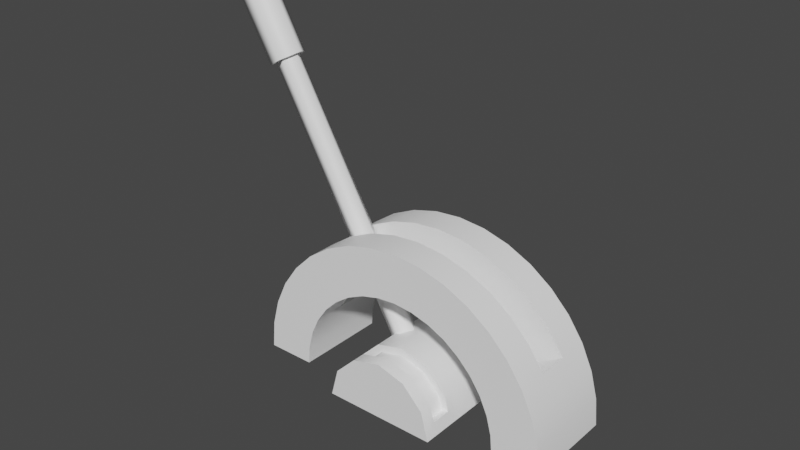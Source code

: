 # Source: lever.blend  (saved by Blender 2.91.10; exported with 4.5.12 LTS)
import bpy
from mathutils import Matrix  # noqa: F401  (used for matrix-valued properties, if any)

bpy.ops.wm.read_factory_settings(use_empty=True)
scene = bpy.context.scene
scene.name = 'Scene'

# ---- materials (node trees are filled in below, after node groups)
mat_old_metal_1 = bpy.data.materials.new('Old Metal-1')
mat_old_metal_1.use_transparent_shadow = False
mat_old_metal_1.diffuse_color = (1.0, 1.0, 1.0, 1.0)
mat_old_metal_1.roughness = 0.5528
mat_old_metal_2 = bpy.data.materials.new('Old Metal-2')
mat_old_metal_2.use_transparent_shadow = False
mat_old_metal_2.diffuse_color = (1.0, 1.0, 1.0, 1.0)
mat_old_metal_2.roughness = 0.5528

# ---- material node trees
mat_old_metal_1.use_nodes = True; mat_old_metal_1.node_tree.nodes.clear()
_N = mat_old_metal_1.node_tree.nodes; _L = mat_old_metal_1.node_tree.links
n0 = _N.new('ShaderNodeBsdfPrincipled'); n0.name = 'Principled BSDF'; n0.location = (10, 300)
n0.distribution = 'GGX'
n0.subsurface_method = 'BURLEY'
n0.inputs[0].default_value = (1.0, 1.0, 1.0, 1.0)
n0.inputs[2].default_value = 0.5528
n0.inputs[3].default_value = 1.45
n0.inputs[27].default_value = (0.0, 0.0, 0.0, 1.0)
n0.inputs[28].default_value = 1.0
n1 = _N.new('ShaderNodeOutputMaterial'); n1.name = 'Material Output'; n1.location = (300, 300)
n2 = _N.new('ShaderNodeNormalMap'); n2.name = 'Normal Map'; n2.location = (-300, -300)
n2.label = 'Normal/Map'
_L.new(n0.outputs[0], n1.inputs[0])
_L.new(n2.outputs[0], n0.inputs[5])
n1.is_active_output = True
mat_old_metal_2.use_nodes = True; mat_old_metal_2.node_tree.nodes.clear()
_N = mat_old_metal_2.node_tree.nodes; _L = mat_old_metal_2.node_tree.links
n0 = _N.new('ShaderNodeBsdfPrincipled'); n0.name = 'Principled BSDF'; n0.location = (10, 300)
n0.distribution = 'GGX'
n0.subsurface_method = 'BURLEY'
n0.inputs[0].default_value = (1.0, 1.0, 1.0, 1.0)
n0.inputs[2].default_value = 0.5528
n0.inputs[3].default_value = 1.45
n0.inputs[27].default_value = (0.0, 0.0, 0.0, 1.0)
n0.inputs[28].default_value = 1.0
n1 = _N.new('ShaderNodeOutputMaterial'); n1.name = 'Material Output'; n1.location = (300, 300)
n2 = _N.new('ShaderNodeNormalMap'); n2.name = 'Normal Map'; n2.location = (-300, -300)
n2.label = 'Normal/Map'
_L.new(n0.outputs[0], n1.inputs[0])
_L.new(n2.outputs[0], n0.inputs[5])
n1.is_active_output = True

# ---- world
world_world = bpy.data.worlds.new('World'); scene.world = world_world
world_world.use_nodes = True; world_world.node_tree.nodes.clear()
_N = world_world.node_tree.nodes; _L = world_world.node_tree.links
n0 = _N.new('ShaderNodeOutputWorld'); n0.name = 'World Output'; n0.location = (300, 300)
n1 = _N.new('ShaderNodeBackground'); n1.name = 'Background'; n1.location = (10, 300)
n1.inputs[0].default_value = (0.05088, 0.05088, 0.05088, 1.0)
_L.new(n1.outputs[0], n0.inputs[0])
n0.is_active_output = True
world_world.color = (0.05088, 0.05088, 0.05088)
world_world.use_sun_shadow = False
world_world.sun_shadow_jitter_overblur = 0.0

# ---- meshes
me_mesh_012 = bpy.data.meshes.new('Mesh.012')
me_mesh_012.from_pydata([(0.0, -37.65, 0.0), (0.08896, 58.49, 7.099e-17), (2.988, -37.65, 0.0), (2.988, 37.65, 0.0), (0.9233, -37.65, -2.842), (0.9233, 37.65, -2.842), (-2.417, -37.65, -1.756), (-2.417, 37.65, -1.756), (-2.417, -37.65, 1.756), (-2.417, 37.65, 1.756), (0.9233, -37.65, 2.842), (0.9233, 37.65, 2.842), (4.353, 37.65, 9.367e-17), (1.345, 37.65, -4.14), (-3.522, 37.65, -2.559), (-3.522, 37.65, 2.559), (1.345, 37.65, 4.14), (4.353, 56.95, 9.367e-17), (1.345, 56.95, -4.14), (-3.522, 56.95, -2.559), (-3.522, 56.95, 2.559), (1.345, 56.95, 4.14), (3.511, 58.49, 1.446e-16), (1.146, 58.49, -3.254), (-2.679, 58.49, -2.011), (-2.679, 58.49, 2.011), (1.146, 58.49, 3.254)], [], [(18, 23, 22, 17), (4, 5, 3, 2), (23, 1, 22), (19, 24, 23, 18), (6, 7, 5, 4), (24, 1, 23), (20, 25, 24, 19), (8, 9, 7, 6), (25, 1, 24), (21, 26, 25, 20), (10, 11, 9, 8), (26, 1, 25), (17, 22, 26, 21), (2, 3, 11, 10), (22, 1, 26), (5, 13, 12, 3), (7, 14, 13, 5), (9, 15, 14, 7), (11, 16, 15, 9), (3, 12, 16, 11), (13, 18, 17, 12), (14, 19, 18, 13), (15, 20, 19, 14), (16, 21, 20, 15), (12, 17, 21, 16)])
me_mesh_012.polygons.foreach_set('use_smooth', [True] * 25)
me_mesh_012.polygons.foreach_set('material_index', [0, 1, 0, 0, 1, 0, 0, 1, 0, 0, 1, 0, 0, 1, 0, 0, 0, 0, 0, 0, 0, 0, 0, 0, 0])
_k = set([(3, 5), (3, 11), (5, 7), (7, 9), (9, 11), (12, 13), (12, 16), (13, 14), (14, 15), (15, 16)])
me_mesh_012.attributes.new('sharp_edge', 'BOOLEAN', 'EDGE').data.foreach_set('value', [ (min(e.vertices), max(e.vertices)) in _k for e in me_mesh_012.edges])
_uv = me_mesh_012.uv_layers.new(name='UVW')
_uv.uv.foreach_set('vector', [0.2428, 0.9821, 0.2428, 1.0, 0.1911, 1.0, 0.1911, 0.9821, 0.05848, 0.03127, 0.05848, 0.7313, 0.0052, 0.7313, 0.0052, 0.03127, 0.015, 0.8935, 0.1184, 0.8599, 0.1184, 0.9686, 0.04827, 0.9821, 0.04827, 1.0, 0.0, 1.0, 0.0, 0.9821, 0.1082, 0.03127, 0.1082, 0.7313, 0.05848, 0.7313, 0.05848, 0.03127, 0.05448, 0.772, 0.1184, 0.8599, 0.015, 0.8935, 0.09105, 0.9821, 0.09105, 1.0, 0.04827, 1.0, 0.04827, 0.9821, 0.1522, 0.03127, 0.1522, 0.7313, 0.1082, 0.7313, 0.1082, 0.03127, 0.1823, 0.772, 0.1184, 0.8599, 0.05448, 0.772, 0.1393, 0.9821, 0.1393, 1.0, 0.09105, 1.0, 0.09105, 0.9821, 0.2019, 0.03127, 0.2019, 0.7313, 0.1522, 0.7313, 0.1522, 0.03127, 0.2217, 0.8935, 0.1184, 0.8599, 0.1823, 0.772, 0.1911, 0.9821, 0.1911, 1.0, 0.1393, 1.0, 0.1393, 0.9821, 0.2552, 0.03127, 0.2552, 0.7313, 0.2019, 0.7313, 0.2019, 0.03127, 0.1184, 0.9686, 0.1184, 0.8599, 0.2217, 0.8935, 0.1874, 0.8838, 0.219, 0.8941, 0.1182, 0.9673, 0.1182, 0.9341, 0.1609, 0.8024, 0.1805, 0.7755, 0.219, 0.8941, 0.1874, 0.8838, 0.07538, 0.8024, 0.05584, 0.7755, 0.1805, 0.7755, 0.1609, 0.8024, 0.04894, 0.8838, 0.01732, 0.8941, 0.05584, 0.7755, 0.07538, 0.8024, 0.1182, 0.9341, 0.1182, 0.9673, 0.01732, 0.8941, 0.04894, 0.8838, 0.2428, 0.7572, 0.2428, 0.9821, 0.1911, 0.9821, 0.1911, 0.7572, 0.04827, 0.7572, 0.04827, 0.9821, 0.0, 0.9821, 0.0, 0.7572, 0.09105, 0.7572, 0.09105, 0.9821, 0.04827, 0.9821, 0.04827, 0.7572, 0.1393, 0.7572, 0.1393, 0.9821, 0.09105, 0.9821, 0.09105, 0.7572, 0.1911, 0.7572, 0.1911, 0.9821, 0.1393, 0.9821, 0.1393, 0.7572])
me_mesh_012.materials.append(mat_old_metal_1)
me_mesh_012.materials.append(mat_old_metal_2)
me_mesh_012.use_remesh_fix_poles = True
me_mesh_012.use_remesh_preserve_attributes = False
me_mesh_012.use_mirror_vertex_groups = False
me_mesh_012.update()
me_mesh_012.normals_split_custom_set([tuple(v) for v in zip(*[iter([0.3016, 0.2681, -0.9149, 0.1446, 0.8903, -0.4318, 0.4659, 0.8848, 9.366e-05, 0.9675, 0.2528, 7.758e-07, 0.309, 0.0, -0.9511, 0.309, 0.0, -0.9511, 1.0, 0.0, 0.0, 1.0, 0.0, 0.0, 0.1446, 0.8903, -0.4318, 0.0, 1.0, 0.0, 0.4659, 0.8848, 9.366e-05, -0.7721, 0.2924, -0.5643, -0.3533, 0.8987, -0.2599, 0.1446, 0.8903, -0.4318, 0.3016, 0.2681, -0.9149, -0.809, 0.0, -0.5878, -0.809, 0.0, -0.5878, 0.309, 0.0, -0.9511, 0.309, 0.0, -0.9511, -0.3533, 0.8987, -0.2599, 0.0, 1.0, 0.0, 0.1446, 0.8903, -0.4318, -0.7721, 0.2924, 0.5643, -0.3533, 0.8987, 0.2599, -0.3533, 0.8987, -0.2599, -0.7721, 0.2924, -0.5643, -0.809, 0.0, 0.5878, -0.809, 0.0, 0.5878, -0.809, 0.0, -0.5878, -0.809, 0.0, -0.5878, -0.3533, 0.8987, 0.2599, 0.0, 1.0, 0.0, -0.3533, 0.8987, -0.2599, 0.3016, 0.2681, 0.9149, 0.1447, 0.8903, 0.4318, -0.3533, 0.8987, 0.2599, -0.7721, 0.2924, 0.5643, 0.309, 0.0, 0.9511, 0.309, 0.0, 0.9511, -0.809, 0.0, 0.5878, -0.809, 0.0, 0.5878, 0.1447, 0.8903, 0.4318, 0.0, 1.0, 0.0, -0.3533, 0.8987, 0.2599, 0.9675, 0.2528, 7.758e-07, 0.4659, 0.8848, 9.366e-05, 0.1447, 0.8903, 0.4318, 0.3016, 0.2681, 0.9149, 1.0, 0.0, 0.0, 1.0, 0.0, 0.0, 0.309, 0.0, 0.9511, 0.309, 0.0, 0.9511, 0.4659, 0.8848, 9.366e-05, 0.0, 1.0, 0.0, 0.1447, 0.8903, 0.4318, 0.0, -1.0, -2.001e-07, 0.0, -1.0, -2.001e-07, 0.0, -1.0, 6.003e-07, 0.0, -1.0, 6.003e-07, 0.0, -1.0, -2.001e-07, 0.0, -1.0, -2.001e-07, 0.0, -1.0, -2.001e-07, 0.0, -1.0, -2.001e-07, 0.0, -1.0, 8.004e-07, 0.0, -1.0, 8.004e-07, 0.0, -1.0, -2.001e-07, 0.0, -1.0, -2.001e-07, 0.0, -1.0, 1.401e-06, 0.0, -1.0, 1.401e-06, 0.0, -1.0, 8.004e-07, 0.0, -1.0, 8.004e-07, 0.0, -1.0, 6.003e-07, 0.0, -1.0, 6.003e-07, 0.0, -1.0, 1.401e-06, 0.0, -1.0, 1.401e-06, 0.309, 0.0, -0.9511, 0.3016, 0.2681, -0.9149, 0.9675, 0.2528, 7.758e-07, 1.0, 0.0, 0.0, -0.809, 0.0, -0.5878, -0.7721, 0.2924, -0.5643, 0.3016, 0.2681, -0.9149, 0.309, 0.0, -0.9511, -0.809, 0.0, 0.5878, -0.7721, 0.2924, 0.5643, -0.7721, 0.2924, -0.5643, -0.809, 0.0, -0.5878, 0.309, 0.0, 0.9511, 0.3016, 0.2681, 0.9149, -0.7721, 0.2924, 0.5643, -0.809, 0.0, 0.5878, 1.0, 0.0, 0.0, 0.9675, 0.2528, 7.758e-07, 0.3016, 0.2681, 0.9149, 0.309, 0.0, 0.9511])] * 3)])
me_mesh_013 = bpy.data.meshes.new('Mesh.013')
me_mesh_013.from_pydata([(0.0, 0.0, 16.42), (0.0, 0.0, -16.42), (13.45, 0.0, 16.42), (13.45, 0.0, 16.42), (13.45, 0.0, -16.42), (13.45, 0.0, -16.42), (11.64, -6.723, 26.89), (11.64, -6.723, 26.89), (11.64, -6.723, -26.89), (11.64, -6.723, -26.89), (6.723, -11.64, 26.89), (6.723, -11.64, 26.89), (6.723, -11.64, -26.89), (6.723, -11.64, -26.89), (8.233e-16, -13.45, 26.89), (8.233e-16, -13.45, 26.89), (8.233e-16, -13.45, -26.89), (8.233e-16, -13.45, -26.89), (-6.723, -11.64, 26.89), (-6.723, -11.64, 26.89), (-6.723, -11.64, -26.89), (-6.723, -11.64, -26.89), (-11.64, -6.723, 26.89), (-11.64, -6.723, 26.89), (-11.64, -6.723, -26.89), (-11.64, -6.723, -26.89), (-13.45, -1.647e-15, 16.42), (-13.45, -1.647e-15, 16.42), (-13.45, -1.647e-15, -16.42), (-13.45, -1.647e-15, -16.42), (-11.64, 6.723, 16.42), (-11.64, 6.723, 16.42), (-11.64, 6.723, -16.42), (-11.64, 6.723, -16.42), (-6.723, 11.64, 16.42), (-6.723, 11.64, 16.42), (-6.723, 11.64, -16.42), (-6.723, 11.64, -16.42), (-2.47e-15, 13.45, 16.42), (-2.47e-15, 13.45, 16.42), (-2.47e-15, 13.45, -16.42), (-2.47e-15, 13.45, -16.42), (6.723, 11.64, 16.42), (6.723, 11.64, 16.42), (6.723, 11.64, -16.42), (6.723, 11.64, -16.42), (11.64, 6.723, 16.42), (11.64, 6.723, 16.42), (11.64, 6.723, -16.42), (11.64, 6.723, -16.42), (-13.45, -1.647e-15, 5.473), (-13.45, -1.647e-15, -5.473), (-11.64, 6.723, 5.473), (-11.64, 6.723, -5.473), (-6.723, 11.64, 5.473), (-6.723, 11.64, -5.473), (-2.47e-15, 13.45, 5.473), (-2.47e-15, 13.45, -5.473), (6.723, 11.64, 5.473), (6.723, 11.64, -5.473), (11.64, 6.723, 5.473), (11.64, 6.723, -5.473), (13.45, 0.0, 5.473), (13.45, 0.0, -5.473), (12.66, 2.929, 13.38), (-12.66, 2.929, 13.38), (-11.64, 6.723, 13.38), (-6.723, 11.64, 13.38), (-2.47e-15, 13.45, 13.38), (6.723, 11.64, 13.38), (11.64, 6.723, 13.38), (-12.66, 2.929, 8.505), (-11.64, 6.723, 8.505), (-6.723, 11.64, 8.505), (-2.47e-15, 13.45, 8.505), (6.723, 11.64, 8.505), (11.64, 6.723, 8.505), (12.66, 2.929, 8.505), (12.66, 2.929, -13.38), (-12.66, 2.929, -13.38), (-11.64, 6.723, -13.38), (-6.723, 11.64, -13.38), (-2.47e-15, 13.45, -13.38), (6.723, 11.64, -13.38), (11.64, 6.723, -13.38), (-12.66, 2.929, -8.505), (-11.64, 6.723, -8.505), (-6.723, 11.64, -8.505), (-2.47e-15, 13.45, -8.505), (6.723, 11.64, -8.505), (11.64, 6.723, -8.505), (12.66, 2.929, -8.505), (10.96, 2.473, 13.38), (-10.96, 2.473, 13.38), (-10.06, 5.81, 13.38), (-5.81, 10.06, 13.38), (-2.05e-15, 11.62, 13.38), (5.81, 10.06, 13.38), (10.06, 5.81, 13.38), (-10.96, 2.473, 8.505), (-10.06, 5.81, 8.505), (-5.81, 10.06, 8.505), (-2.05e-15, 11.62, 8.505), (5.81, 10.06, 8.505), (10.06, 5.81, 8.505), (10.96, 2.473, 8.505), (10.96, 2.473, -13.38), (-10.96, 2.473, -13.38), (-10.06, 5.81, -13.38), (-5.81, 10.06, -13.38), (-2.155e-15, 11.62, -13.38), (5.81, 10.06, -13.38), (10.06, 5.81, -13.38), (-10.96, 2.473, -8.505), (-10.06, 5.81, -8.505), (-5.81, 10.06, -8.505), (-2.155e-15, 11.62, -8.505), (5.81, 10.06, -8.505), (10.06, 5.81, -8.505), (10.96, 2.473, -8.505), (25.74, 0.0, 11.0), (37.2, 0.0, 11.0), (37.2, 0.0, 3.668), (37.2, 0.0, -3.668), (37.2, 0.0, -11.0), (25.74, 0.0, -11.0), (25.74, 0.0, -3.668), (25.74, 0.0, 3.668), (-25.74, -3.153e-15, 11.0), (-37.2, -4.556e-15, 11.0), (-37.2, -4.556e-15, 3.668), (-37.2, -4.556e-15, -3.668), (-37.2, -4.556e-15, -11.0), (-25.74, -3.153e-15, -11.0), (-25.74, -3.153e-15, -3.668), (-25.74, -3.153e-15, 3.668), (-25.35, 4.47, 11.0), (-36.64, 6.46, 11.0), (-36.64, 6.46, 3.668), (-36.64, 6.46, -3.668), (-36.64, 6.46, -11.0), (-25.35, 4.47, -11.0), (-25.35, 4.47, -3.668), (-25.35, 4.47, 3.668), (-24.19, 8.805, 11.0), (-34.96, 12.72, 11.0), (-34.96, 12.72, 3.668), (-34.96, 12.72, -3.668), (-34.96, 12.72, -11.0), (-24.19, 8.805, -11.0), (-24.19, 8.805, -3.668), (-24.19, 8.805, 3.668), (-22.3, 12.87, 11.0), (-32.22, 18.6, 11.0), (-32.22, 18.6, 3.668), (-32.22, 18.6, -3.668), (-32.22, 18.6, -11.0), (-22.3, 12.87, -11.0), (-22.3, 12.87, -3.668), (-22.3, 12.87, 3.668), (-19.72, 16.55, 11.0), (-28.5, 23.91, 11.0), (-28.5, 23.91, 3.668), (-28.5, 23.91, -3.668), (-28.5, 23.91, -11.0), (-19.72, 16.55, -11.0), (-19.72, 16.55, -3.668), (-19.72, 16.55, 3.668), (-23.91, 28.5, 11.0), (-23.91, 28.5, 3.668), (-23.91, 28.5, -3.668), (-23.91, 28.5, -11.0), (-16.55, 19.72, -11.0), (-16.55, 19.72, -3.668), (-16.55, 19.72, 3.668), (-16.55, 19.72, 11.0), (-18.6, 32.22, 11.0), (-18.6, 32.22, 3.668), (-18.6, 32.22, -3.668), (-18.6, 32.22, -11.0), (-12.87, 22.3, -11.0), (-12.87, 22.3, -3.668), (-12.87, 22.3, 3.668), (-12.87, 22.3, 11.0), (-8.805, 24.19, 11.0), (-12.72, 34.96, 11.0), (-12.72, 34.96, 3.668), (-12.72, 34.96, -3.668), (-12.72, 34.96, -11.0), (-8.805, 24.19, -11.0), (-8.805, 24.19, -3.668), (-8.805, 24.19, 3.668), (-6.46, 36.64, 11.0), (-6.46, 36.64, 3.668), (-6.46, 36.64, -3.668), (-6.46, 36.64, -11.0), (-4.47, 25.35, -11.0), (-4.47, 25.35, -3.668), (-4.47, 25.35, 3.668), (-4.47, 25.35, 11.0), (-4.729e-15, 25.74, 11.0), (-6.834e-15, 37.2, 11.0), (-6.834e-15, 37.2, 3.668), (-6.834e-15, 37.2, -3.668), (-6.834e-15, 37.2, -11.0), (-4.729e-15, 25.74, -11.0), (-4.729e-15, 25.74, -3.668), (-4.729e-15, 25.74, 3.668), (4.47, 25.35, 11.0), (6.46, 36.64, 11.0), (6.46, 36.64, 3.668), (6.46, 36.64, -3.668), (6.46, 36.64, -11.0), (4.47, 25.35, -11.0), (4.47, 25.35, -3.668), (4.47, 25.35, 3.668), (8.805, 24.19, 11.0), (12.72, 34.96, 11.0), (12.72, 34.96, 3.668), (12.72, 34.96, -3.668), (12.72, 34.96, -11.0), (8.805, 24.19, -11.0), (8.805, 24.19, -3.668), (8.805, 24.19, 3.668), (18.6, 32.22, 11.0), (18.6, 32.22, 3.668), (18.6, 32.22, -3.668), (18.6, 32.22, -11.0), (12.87, 22.3, -11.0), (12.87, 22.3, -3.668), (12.87, 22.3, 3.668), (12.87, 22.3, 11.0), (23.91, 28.5, 11.0), (23.91, 28.5, 3.668), (23.91, 28.5, -3.668), (23.91, 28.5, -11.0), (16.55, 19.72, -11.0), (16.55, 19.72, -3.668), (16.55, 19.72, 3.668), (16.55, 19.72, 11.0), (19.72, 16.55, 11.0), (28.5, 23.91, 11.0), (28.5, 23.91, 3.668), (28.5, 23.91, -3.668), (28.5, 23.91, -11.0), (19.72, 16.55, -11.0), (19.72, 16.55, -3.668), (19.72, 16.55, 3.668), (32.22, 18.6, 11.0), (32.22, 18.6, 3.668), (32.22, 18.6, -3.668), (32.22, 18.6, -11.0), (22.3, 12.87, -11.0), (22.3, 12.87, -3.668), (22.3, 12.87, 3.668), (22.3, 12.87, 11.0), (24.19, 8.805, 11.0), (34.96, 12.72, 11.0), (34.96, 12.72, 3.668), (34.96, 12.72, -3.668), (34.96, 12.72, -11.0), (24.19, 8.805, -11.0), (24.19, 8.805, -3.668), (24.19, 8.805, 3.668), (25.35, 4.47, 11.0), (36.64, 6.46, 11.0), (36.64, 6.46, 3.668), (36.64, 6.46, -3.668), (36.64, 6.46, -11.0), (25.35, 4.47, -11.0), (25.35, 4.47, -3.668), (25.35, 4.47, 3.668)], [], [(42, 38, 0), (94, 100, 99, 93), (33, 1, 29), (97, 103, 102, 96), (34, 30, 0), (95, 101, 100, 94), (45, 1, 41), (30, 26, 0), (37, 1, 33), (46, 42, 0), (98, 104, 103, 97), (38, 34, 0), (49, 1, 45), (2, 46, 0), (96, 102, 101, 95), (92, 105, 104, 98), (5, 1, 49), (41, 1, 37), (52, 53, 51, 50), (114, 108, 107, 113), (58, 59, 57, 56), (117, 111, 110, 116), (54, 55, 53, 52), (115, 109, 108, 114), (60, 61, 59, 58), (118, 112, 111, 117), (56, 57, 55, 54), (116, 110, 109, 115), (62, 63, 61, 60), (119, 106, 112, 118), (31, 66, 65, 27), (50, 71, 72, 52), (27, 65, 71, 50), (43, 69, 68, 39), (56, 74, 75, 58), (35, 67, 66, 31), (52, 72, 73, 54), (47, 70, 69, 43), (58, 75, 76, 60), (39, 68, 67, 35), (54, 73, 74, 56), (3, 64, 70, 47), (62, 77, 64, 3), (60, 76, 77, 62), (53, 86, 85, 51), (28, 79, 80, 32), (51, 85, 79, 28), (59, 89, 88, 57), (40, 82, 83, 44), (55, 87, 86, 53), (32, 80, 81, 36), (61, 90, 89, 59), (44, 83, 84, 48), (57, 88, 87, 55), (36, 81, 82, 40), (63, 91, 90, 61), (4, 78, 91, 63), (48, 84, 78, 4), (66, 94, 93, 65), (71, 99, 100, 72), (65, 93, 99, 71), (69, 97, 96, 68), (74, 102, 103, 75), (67, 95, 94, 66), (72, 100, 101, 73), (70, 98, 97, 69), (75, 103, 104, 76), (68, 96, 95, 67), (73, 101, 102, 74), (64, 92, 98, 70), (77, 105, 92, 64), (76, 104, 105, 77), (86, 114, 113, 85), (79, 107, 108, 80), (85, 113, 107, 79), (89, 117, 116, 88), (82, 110, 111, 83), (87, 115, 114, 86), (80, 108, 109, 81), (90, 118, 117, 89), (83, 111, 112, 84), (88, 116, 115, 87), (81, 109, 110, 82), (91, 119, 118, 90), (78, 106, 119, 91), (84, 112, 106, 78), (202, 210, 223, 215), (170, 163, 158, 166), (158, 163, 155, 159), (159, 155, 154, 167), (154, 162, 174, 167), (210, 218, 230, 223), (218, 225, 238, 230), (225, 233, 247, 238), (233, 242, 254, 247), (162, 169, 182, 174), (169, 177, 191, 182), (177, 186, 198, 191), (186, 193, 207, 198), (178, 170, 166, 173), (193, 202, 215, 207), (254, 242, 249, 253), (235, 236, 228, 227), (138, 139, 131, 130), (139, 140, 132, 131), (140, 141, 133, 132), (141, 142, 134, 133), (142, 143, 135, 134), (143, 136, 128, 135), (144, 145, 137, 136), (236, 237, 229, 228), (145, 146, 138, 137), (146, 147, 139, 138), (147, 148, 140, 139), (148, 149, 141, 140), (149, 150, 142, 141), (150, 151, 143, 142), (151, 144, 136, 143), (123, 124, 268, 267), (152, 153, 145, 144), (153, 154, 146, 145), (154, 155, 147, 146), (155, 156, 148, 147), (156, 157, 149, 148), (157, 158, 150, 149), (158, 159, 151, 150), (238, 239, 231, 230), (159, 152, 144, 151), (160, 161, 153, 152), (161, 162, 154, 153), (256, 257, 248, 255), (163, 164, 156, 155), (164, 165, 157, 156), (165, 166, 158, 157), (240, 241, 232, 239), (257, 258, 249, 248), (167, 160, 152, 159), (175, 168, 161, 160), (168, 169, 162, 161), (258, 259, 250, 249), (170, 171, 164, 163), (171, 172, 165, 164), (241, 242, 233, 232), (172, 173, 166, 165), (259, 260, 251, 250), (174, 175, 160, 167), (183, 176, 168, 175), (176, 177, 169, 168), (260, 261, 252, 251), (178, 179, 171, 170), (124, 125, 269, 268), (179, 180, 172, 171), (180, 181, 173, 172), (261, 262, 253, 252), (182, 183, 175, 174), (184, 185, 176, 183), (185, 186, 177, 176), (262, 263, 254, 253), (243, 244, 235, 234), (187, 188, 179, 178), (188, 189, 180, 179), (189, 190, 181, 180), (263, 256, 255, 254), (191, 184, 183, 182), (199, 192, 185, 184), (192, 193, 186, 185), (244, 245, 236, 235), (264, 265, 257, 256), (194, 195, 188, 187), (195, 196, 189, 188), (196, 197, 190, 189), (265, 266, 258, 257), (198, 199, 184, 191), (200, 201, 192, 199), (245, 246, 237, 236), (201, 202, 193, 192), (266, 267, 259, 258), (203, 204, 195, 194), (204, 205, 196, 195), (205, 206, 197, 196), (267, 268, 260, 259), (207, 200, 199, 198), (125, 126, 270, 269), (208, 209, 201, 200), (209, 210, 202, 201), (268, 269, 261, 260), (211, 212, 204, 203), (212, 213, 205, 204), (213, 214, 206, 205), (269, 270, 262, 261), (247, 240, 239, 238), (215, 208, 200, 207), (216, 217, 209, 208), (217, 218, 210, 209), (270, 271, 263, 262), (219, 220, 212, 211), (220, 221, 213, 212), (221, 222, 214, 213), (255, 248, 241, 240), (271, 264, 256, 263), (223, 216, 208, 215), (231, 224, 217, 216), (224, 225, 218, 217), (120, 121, 265, 264), (226, 227, 220, 219), (227, 228, 221, 220), (248, 249, 242, 241), (228, 229, 222, 221), (121, 122, 266, 265), (230, 231, 216, 223), (239, 232, 224, 231), (232, 233, 225, 224), (122, 123, 267, 266), (234, 235, 227, 226), (243, 234, 229, 237), (126, 127, 271, 270), (250, 251, 244, 243), (251, 252, 245, 244), (252, 253, 246, 245), (234, 226, 222, 229), (226, 219, 214, 222), (219, 211, 206, 214), (211, 203, 197, 206), (127, 120, 264, 271), (254, 255, 240, 247), (253, 249, 250, 246), (250, 243, 237, 246), (203, 194, 190, 197), (194, 187, 181, 190), (187, 178, 173, 181), (136, 137, 129, 128), (137, 138, 130, 129)])
me_mesh_013.polygons.foreach_set('use_smooth', [True] * 232)
_k = set([(64, 70), (64, 77), (64, 92), (65, 66), (65, 71), (65, 93), (66, 67), (67, 68), (68, 69), (69, 70), (71, 72), (71, 99), (72, 73), (73, 74), (74, 75), (75, 76), (76, 77), (77, 105), (78, 84), (78, 91), (78, 106), (79, 80), (79, 85), (79, 107), (80, 81), (81, 82), (82, 83), (83, 84), (85, 86), (85, 113), (86, 87), (87, 88), (88, 89), (89, 90), (90, 91), (91, 119), (92, 98), (92, 105), (93, 94), (93, 99), (94, 95), (95, 96), (96, 97), (97, 98), (99, 100), (100, 101), (101, 102), (102, 103), (103, 104), (104, 105), (106, 112), (106, 119), (107, 108), (107, 113), (108, 109), (109, 110), (110, 111), (111, 112), (113, 114), (114, 115), (115, 116), (116, 117), (117, 118), (118, 119), (120, 264), (121, 265), (124, 268), (125, 269), (128, 136), (129, 137), (132, 140), (133, 141), (136, 144), (137, 145), (140, 148), (141, 149), (144, 152), (145, 153), (148, 156), (149, 157), (152, 160), (153, 161), (154, 155), (154, 162), (155, 159), (155, 163), (156, 164), (157, 165), (158, 159), (158, 166), (159, 167), (160, 175), (161, 168), (162, 169), (163, 170), (164, 171), (165, 172), (166, 173), (167, 174), (168, 176), (169, 177), (170, 178), (171, 179), (172, 180), (173, 181), (174, 182), (175, 183), (176, 185), (177, 186), (178, 187), (179, 188), (180, 189), (181, 190), (182, 191), (183, 184), (184, 199), (185, 192), (186, 193), (187, 194), (188, 195), (189, 196), (190, 197), (191, 198), (192, 201), (193, 202), (194, 203), (195, 204), (196, 205), (197, 206), (198, 207), (199, 200), (200, 208), (201, 209), (202, 210), (203, 211), (204, 212), (205, 213), (206, 214), (207, 215), (208, 216), (209, 217), (210, 218), (211, 219), (212, 220), (213, 221), (214, 222), (215, 223), (216, 231), (217, 224), (218, 225), (219, 226), (220, 227), (221, 228), (222, 229), (223, 230), (224, 232), (225, 233), (226, 234), (227, 235), (228, 236), (229, 237), (230, 238), (231, 239), (232, 241), (233, 242), (234, 243), (235, 244), (236, 245), (237, 246), (238, 247), (239, 240), (240, 255), (241, 248), (242, 249), (243, 250), (244, 251), (245, 252), (246, 253), (247, 254), (248, 257), (249, 250), (249, 253), (251, 260), (252, 261), (253, 254), (255, 256), (256, 264), (257, 265), (260, 268), (261, 269)])
me_mesh_013.attributes.new('sharp_edge', 'BOOLEAN', 'EDGE').data.foreach_set('value', [ (min(e.vertices), max(e.vertices)) in _k for e in me_mesh_013.edges])
_uv = me_mesh_013.uv_layers.new(name='UVW')
_uv.uv.foreach_set('vector', [0.7669, 0.2458, 0.7944, 0.3488, 0.5885, 0.3488, 0.785, 0.8335, 0.785, 0.7737, 0.8274, 0.7737, 0.8274, 0.8335, 0.6915, 0.5265, 0.5885, 0.3482, 0.5885, 0.5541, 0.819, 0.9791, 0.7591, 0.9791, 0.7591, 0.9152, 0.819, 0.9152, 0.7669, 0.4517, 0.6915, 0.5271, 0.5885, 0.3488, 0.819, 0.8414, 0.7591, 0.8414, 0.7591, 0.7774, 0.819, 0.7774, 0.7669, 0.2452, 0.5885, 0.3482, 0.7944, 0.3482, 0.6915, 0.5271, 0.5885, 0.5547, 0.5885, 0.3488, 0.7669, 0.4511, 0.5885, 0.3482, 0.6915, 0.5265, 0.6915, 0.1704, 0.7669, 0.2458, 0.5885, 0.3488, 0.794, 0.8718, 0.7341, 0.8718, 0.7341, 0.8005, 0.794, 0.8005, 0.7944, 0.3488, 0.7669, 0.4517, 0.5885, 0.3488, 0.6915, 0.1698, 0.5885, 0.3482, 0.7669, 0.2452, 0.5885, 0.1429, 0.6915, 0.1704, 0.5885, 0.3488, 0.819, 0.9152, 0.7591, 0.9152, 0.7591, 0.8414, 0.819, 0.8414, 0.794, 0.9127, 0.7341, 0.9127, 0.7341, 0.8718, 0.794, 0.8718, 0.5885, 0.1422, 0.5885, 0.3482, 0.6915, 0.1698, 0.7944, 0.3482, 0.5885, 0.3482, 0.7669, 0.4511, 0.8534, 0.8278, 0.719, 0.8278, 0.719, 0.7434, 0.8534, 0.7434, 0.785, 0.9079, 0.785, 0.848, 0.8274, 0.848, 0.8274, 0.9079, 0.854, 0.9159, 0.7197, 0.9159, 0.7197, 0.8305, 0.854, 0.8305, 0.83, 0.9757, 0.7701, 0.9757, 0.7701, 0.9118, 0.83, 0.9118, 0.8534, 0.9075, 0.719, 0.9075, 0.719, 0.8278, 0.8534, 0.8278, 0.83, 0.8379, 0.7701, 0.8379, 0.7701, 0.774, 0.83, 0.774, 0.854, 0.9898, 0.7197, 0.9898, 0.7197, 0.9159, 0.854, 0.9159, 0.8683, 0.8718, 0.8084, 0.8718, 0.8084, 0.8005, 0.8683, 0.8005, 0.854, 0.8305, 0.7197, 0.8305, 0.7197, 0.7565, 0.854, 0.7565, 0.83, 0.9118, 0.7701, 0.9118, 0.7701, 0.8379, 0.83, 0.8379, 0.8534, 0.7428, 0.719, 0.7428, 0.719, 0.8276, 0.8534, 0.8276, 0.8683, 0.9127, 0.8084, 0.9127, 0.8084, 0.8718, 0.8683, 0.8718, 0.9877, 0.8278, 0.9505, 0.8278, 0.9505, 0.7802, 0.9877, 0.7434, 0.8534, 0.7434, 0.8906, 0.7802, 0.8906, 0.8278, 0.8534, 0.8278, 0.9877, 0.7434, 0.9505, 0.7802, 0.8906, 0.7802, 0.8534, 0.7434, 0.8001, 0.986, 0.7629, 0.986, 0.7629, 0.9121, 0.8001, 0.9121, 0.854, 0.8305, 0.8912, 0.8305, 0.8912, 0.9159, 0.854, 0.9159, 0.8001, 0.8266, 0.7629, 0.8266, 0.7629, 0.7527, 0.8001, 0.7527, 0.8534, 0.8278, 0.8906, 0.8278, 0.8906, 0.9075, 0.8534, 0.9075, 0.9877, 0.8276, 0.9505, 0.8276, 0.9505, 0.906, 0.9877, 0.906, 0.854, 0.9159, 0.8912, 0.9159, 0.8912, 0.9898, 0.854, 0.9898, 0.8001, 0.9121, 0.7629, 0.9121, 0.7629, 0.8266, 0.8001, 0.8266, 0.854, 0.7565, 0.8912, 0.7565, 0.8912, 0.8305, 0.854, 0.8305, 0.9877, 0.7428, 0.9505, 0.7797, 0.9505, 0.8276, 0.9877, 0.8276, 0.8534, 0.7428, 0.8906, 0.7797, 0.9505, 0.7797, 0.9877, 0.7428, 0.8534, 0.8276, 0.8906, 0.8276, 0.8906, 0.7797, 0.8534, 0.7428, 0.719, 0.8278, 0.6818, 0.8278, 0.6818, 0.7802, 0.719, 0.7434, 0.5847, 0.7434, 0.6219, 0.7802, 0.6219, 0.8278, 0.5847, 0.8278, 0.719, 0.7434, 0.6818, 0.7802, 0.6219, 0.7802, 0.5847, 0.7434, 0.7197, 0.9159, 0.6825, 0.9159, 0.6825, 0.8305, 0.7197, 0.8305, 0.7644, 0.9151, 0.8016, 0.9151, 0.8016, 0.989, 0.7644, 0.989, 0.719, 0.9075, 0.6818, 0.9075, 0.6818, 0.8278, 0.719, 0.8278, 0.7644, 0.7557, 0.8016, 0.7557, 0.8016, 0.8296, 0.7644, 0.8296, 0.7197, 0.9898, 0.6825, 0.9898, 0.6825, 0.9159, 0.7197, 0.9159, 0.5847, 0.906, 0.6219, 0.906, 0.6219, 0.8276, 0.5847, 0.8276, 0.7197, 0.8305, 0.6825, 0.8305, 0.6825, 0.7565, 0.7197, 0.7565, 0.7644, 0.8296, 0.8016, 0.8296, 0.8016, 0.9151, 0.7644, 0.9151, 0.719, 0.7428, 0.6818, 0.7797, 0.6818, 0.8276, 0.719, 0.8276, 0.5847, 0.7428, 0.6219, 0.7797, 0.6818, 0.7797, 0.719, 0.7428, 0.5847, 0.8276, 0.6219, 0.8276, 0.6219, 0.7797, 0.5847, 0.7428, 0.66, 0.5292, 0.646, 0.505, 0.5949, 0.5187, 0.6019, 0.5448, 0.6025, 0.5439, 0.5955, 0.5179, 0.6466, 0.5042, 0.6606, 0.5284, 0.7705, 0.9079, 0.7489, 0.9079, 0.7489, 0.848, 0.7705, 0.848, 0.7354, 0.248, 0.7112, 0.2619, 0.735, 0.3509, 0.7629, 0.3509, 0.7635, 0.35, 0.7356, 0.35, 0.7117, 0.2611, 0.7359, 0.2471, 0.7354, 0.4539, 0.7112, 0.4399, 0.646, 0.505, 0.66, 0.5292, 0.6606, 0.5284, 0.6466, 0.5042, 0.7117, 0.439, 0.7359, 0.453, 0.66, 0.1726, 0.646, 0.1968, 0.7112, 0.2619, 0.7354, 0.248, 0.7359, 0.2471, 0.7117, 0.2611, 0.6466, 0.1959, 0.6606, 0.1717, 0.7629, 0.3509, 0.735, 0.3509, 0.7112, 0.4399, 0.7354, 0.4539, 0.7359, 0.453, 0.7117, 0.439, 0.7356, 0.35, 0.7635, 0.35, 0.6019, 0.157, 0.5949, 0.1831, 0.646, 0.1968, 0.66, 0.1726, 0.7696, 0.9223, 0.7913, 0.9223, 0.7913, 0.9822, 0.7696, 0.9822, 0.6606, 0.1717, 0.6466, 0.1959, 0.5955, 0.1822, 0.6025, 0.1562, 0.6606, 0.5292, 0.6466, 0.505, 0.5955, 0.5187, 0.6025, 0.5448, 0.6045, 0.5439, 0.5975, 0.5179, 0.6486, 0.5042, 0.6626, 0.5284, 0.7705, 0.8335, 0.7489, 0.8335, 0.7489, 0.7737, 0.7705, 0.7737, 0.7359, 0.248, 0.7117, 0.2619, 0.7356, 0.3509, 0.7635, 0.3509, 0.7655, 0.35, 0.7376, 0.35, 0.7137, 0.2611, 0.7379, 0.2471, 0.7359, 0.4539, 0.7117, 0.4399, 0.6466, 0.505, 0.6606, 0.5292, 0.6626, 0.5284, 0.6486, 0.5042, 0.7137, 0.439, 0.7379, 0.453, 0.6606, 0.1726, 0.6466, 0.1968, 0.7117, 0.2619, 0.7359, 0.248, 0.7379, 0.2471, 0.7137, 0.2611, 0.6486, 0.1959, 0.6626, 0.1717, 0.7635, 0.3509, 0.7356, 0.3509, 0.7117, 0.4399, 0.7359, 0.4539, 0.7379, 0.453, 0.7137, 0.439, 0.7376, 0.35, 0.7655, 0.35, 0.6025, 0.157, 0.5955, 0.1831, 0.6466, 0.1968, 0.6606, 0.1726, 0.8057, 0.9223, 0.8274, 0.9223, 0.8274, 0.9822, 0.8057, 0.9822, 0.6626, 0.1717, 0.6486, 0.1959, 0.5975, 0.1822, 0.6045, 0.1562, 0.9306, 0.3516, 0.9252, 0.4132, 0.8067, 0.4355, 0.8178, 0.3942, 0.8506, 0.5794, 0.8069, 0.623, 0.7018, 0.564, 0.7368, 0.5395, 0.7018, 0.564, 0.8069, 0.623, 0.7564, 0.6585, 0.6413, 0.5989, 0.9292, 0.037, 0.9559, 0.1185, 0.9111, 0.107, 0.9025, 0.02756, 0.7535, 0.04485, 0.8041, 0.08027, 0.7641, 0.1941, 0.7339, 0.1638, 0.9252, 0.4132, 0.9092, 0.4728, 0.7887, 0.4742, 0.8067, 0.4355, 0.9092, 0.4728, 0.8831, 0.5288, 0.7641, 0.5092, 0.7887, 0.4742, 0.8831, 0.5288, 0.8477, 0.5794, 0.7339, 0.5395, 0.7641, 0.5092, 0.8477, 0.5794, 0.8041, 0.623, 0.6989, 0.564, 0.7339, 0.5395, 0.8041, 0.08027, 0.8477, 0.1239, 0.7887, 0.2291, 0.7641, 0.1941, 0.8477, 0.1239, 0.8831, 0.1745, 0.8067, 0.2678, 0.7887, 0.2291, 0.8831, 0.1745, 0.9092, 0.2305, 0.8178, 0.3091, 0.8067, 0.2678, 0.9092, 0.2305, 0.9252, 0.2901, 0.8215, 0.3517, 0.8178, 0.3091, 0.886, 0.5288, 0.8506, 0.5794, 0.7368, 0.5395, 0.767, 0.5092, 0.9252, 0.2901, 0.9306, 0.3516, 0.8178, 0.3942, 0.8215, 0.3517, 0.6989, 0.564, 0.8041, 0.623, 0.7535, 0.6585, 0.6384, 0.5989, 0.8515, 0.5855, 0.768, 0.5154, 0.7925, 0.4804, 0.8869, 0.5349, 0.4264, 0.05563, 0.3636, 0.05559, 0.3636, 4.458e-05, 0.4264, 8.917e-05, 0.3636, 0.05559, 0.3007, 0.05554, 0.3008, 0.0, 0.3636, 4.458e-05, 0.6417, 0.008918, 0.6227, 0.1164, 0.5801, 0.1126, 0.5801, 0.003536, 0.3002, 0.05555, 0.391, 0.05557, 0.391, 1.633e-05, 0.3002, 0.0, 0.391, 0.05557, 0.4818, 0.05559, 0.4818, 3.302e-05, 0.391, 1.633e-05, 0.4818, 0.05559, 0.5726, 0.0556, 0.5726, 4.983e-05, 0.4818, 3.302e-05, 0.6619, 0.5881, 0.6992, 0.6906, 0.6395, 0.7066, 0.6206, 0.5991, 0.3, 0.7222, 0.3909, 0.7222, 0.3909, 0.6666, 0.3001, 0.6666, 0.4892, 0.1112, 0.4264, 0.1112, 0.4264, 0.05563, 0.4892, 0.05568, 0.4264, 0.1112, 0.3635, 0.1111, 0.3636, 0.05559, 0.4264, 0.05563, 0.3635, 0.1111, 0.3007, 0.1111, 0.3007, 0.05554, 0.3636, 0.05559, 0.7013, 0.0249, 0.664, 0.1274, 0.6227, 0.1164, 0.6417, 0.008918, 0.3001, 0.1111, 0.391, 0.1111, 0.391, 0.05557, 0.3002, 0.05555, 0.391, 0.1111, 0.4818, 0.1111, 0.4818, 0.05559, 0.391, 0.05557, 0.4818, 0.1111, 0.5726, 0.1112, 0.5726, 0.0556, 0.4818, 0.05559, 0.3628, 0.9999, 0.3, 0.9999, 0.3, 0.9443, 0.3629, 0.9444, 0.7006, 0.57, 0.7551, 0.6645, 0.6992, 0.6906, 0.6619, 0.5881, 0.4892, 0.1668, 0.4263, 0.1667, 0.4264, 0.1112, 0.4892, 0.1112, 0.4263, 0.1667, 0.3635, 0.1667, 0.3635, 0.1111, 0.4264, 0.1112, 0.3635, 0.1667, 0.3007, 0.1666, 0.3007, 0.1111, 0.3635, 0.1111, 0.7573, 0.051, 0.7027, 0.1455, 0.664, 0.1274, 0.7013, 0.0249, 0.3001, 0.1667, 0.3909, 0.1667, 0.391, 0.1111, 0.3001, 0.1111, 0.3909, 0.1667, 0.4818, 0.1667, 0.4818, 0.1111, 0.391, 0.1111, 0.4817, 0.7222, 0.5725, 0.7222, 0.5725, 0.6667, 0.4817, 0.6667, 0.4818, 0.1667, 0.5726, 0.1667, 0.5726, 0.1112, 0.4818, 0.1111, 0.7356, 0.5455, 0.8057, 0.6291, 0.7551, 0.6645, 0.7006, 0.57, 0.4891, 0.2223, 0.4263, 0.2223, 0.4263, 0.1667, 0.4892, 0.1668, 0.6619, 0.1273, 0.6992, 0.02477, 0.7551, 0.05087, 0.7006, 0.1454, 0.3635, 0.2222, 0.3006, 0.2222, 0.3007, 0.1666, 0.3635, 0.1667, 0.8079, 0.08642, 0.7377, 0.17, 0.7027, 0.1455, 0.7573, 0.051, 0.3001, 0.2222, 0.3909, 0.2222, 0.3909, 0.1667, 0.3001, 0.1667, 0.7356, 0.1699, 0.8057, 0.08629, 0.8494, 0.13, 0.7658, 0.2001, 0.4886, 0.8889, 0.4258, 0.8888, 0.4258, 0.8333, 0.4887, 0.8333, 0.4817, 0.2222, 0.5725, 0.2223, 0.5726, 0.1667, 0.4818, 0.1667, 0.7658, 0.5153, 0.8494, 0.5854, 0.8057, 0.6291, 0.7356, 0.5455, 0.4891, 0.2779, 0.4262, 0.2778, 0.4263, 0.2223, 0.4891, 0.2223, 0.4258, 0.8888, 0.3629, 0.8888, 0.363, 0.8332, 0.4258, 0.8333, 0.3634, 0.2778, 0.3006, 0.2777, 0.3006, 0.2222, 0.3635, 0.2222, 0.8515, 0.1301, 0.768, 0.2002, 0.7377, 0.17, 0.8079, 0.08642, 0.4887, 0.7778, 0.4259, 0.7777, 0.4259, 0.7222, 0.4887, 0.7222, 0.3001, 0.2778, 0.3909, 0.2778, 0.3909, 0.2222, 0.3001, 0.2222, 0.3629, 0.8888, 0.3001, 0.8888, 0.3001, 0.8332, 0.363, 0.8332, 0.4817, 0.2778, 0.5725, 0.2778, 0.5725, 0.2223, 0.4817, 0.2222, 0.7903, 0.4803, 0.8848, 0.5348, 0.8494, 0.5854, 0.7658, 0.5153, 0.489, 0.3334, 0.4262, 0.3334, 0.4262, 0.2778, 0.4891, 0.2779, 0.7013, 0.6907, 0.664, 0.5882, 0.7027, 0.5701, 0.7573, 0.6646, 0.3634, 0.3333, 0.3005, 0.3333, 0.3006, 0.2777, 0.3634, 0.2778, 0.5801, 0.7121, 0.5801, 0.603, 0.6227, 0.5992, 0.6417, 0.7067, 0.8869, 0.1807, 0.7925, 0.2352, 0.768, 0.2002, 0.8515, 0.1301, 0.3001, 0.3333, 0.3909, 0.3333, 0.3909, 0.2778, 0.3001, 0.2778, 0.3, 0.8889, 0.3908, 0.8889, 0.3908, 0.8333, 0.3, 0.8333, 0.4817, 0.3333, 0.5725, 0.3334, 0.5725, 0.2778, 0.4817, 0.2778, 0.8084, 0.4415, 0.9109, 0.4788, 0.8848, 0.5348, 0.7903, 0.4803, 0.489, 0.389, 0.4262, 0.3889, 0.4262, 0.3334, 0.489, 0.3334, 0.3908, 0.8889, 0.4816, 0.8889, 0.4816, 0.8333, 0.3908, 0.8333, 0.363, 0.7777, 0.3002, 0.7776, 0.3002, 0.7221, 0.3631, 0.7221, 0.3633, 0.3889, 0.3005, 0.3888, 0.3005, 0.3333, 0.3634, 0.3333, 0.913, 0.2366, 0.8105, 0.2739, 0.7925, 0.2352, 0.8869, 0.1807, 0.3001, 0.3889, 0.3909, 0.3889, 0.3909, 0.3333, 0.3001, 0.3333, 0.4816, 0.8889, 0.5724, 0.8889, 0.5725, 0.8333, 0.4816, 0.8333, 0.4817, 0.3889, 0.5725, 0.3889, 0.5725, 0.3334, 0.4817, 0.3333, 0.8194, 0.4002, 0.9269, 0.4192, 0.9109, 0.4788, 0.8084, 0.4415, 0.489, 0.4445, 0.4261, 0.4445, 0.4262, 0.3889, 0.489, 0.389, 0.8079, 0.6292, 0.7377, 0.5456, 0.768, 0.5154, 0.8515, 0.5855, 0.6206, 0.1162, 0.6395, 0.00879, 0.6992, 0.02477, 0.6619, 0.1273, 0.3633, 0.4444, 0.3004, 0.4444, 0.3005, 0.3888, 0.3633, 0.3889, 0.929, 0.2963, 0.8216, 0.3152, 0.8105, 0.2739, 0.913, 0.2366, 0.3001, 0.4444, 0.3909, 0.4444, 0.3909, 0.3889, 0.3001, 0.3889, 0.4886, 0.9444, 0.4257, 0.9444, 0.4258, 0.8888, 0.4886, 0.8889, 0.4817, 0.4445, 0.5725, 0.4445, 0.5725, 0.3889, 0.4817, 0.3889, 0.8232, 0.3577, 0.9323, 0.3577, 0.9269, 0.4192, 0.8194, 0.4002, 0.3, 0.7777, 0.3908, 0.7778, 0.3909, 0.7222, 0.3, 0.7222, 0.4889, 0.5001, 0.4261, 0.5, 0.4261, 0.4445, 0.489, 0.4445, 0.4257, 0.9444, 0.3629, 0.9444, 0.3629, 0.8888, 0.4258, 0.8888, 0.3632, 0.5, 0.3004, 0.4999, 0.3004, 0.4444, 0.3633, 0.4444, 0.9344, 0.3578, 0.8253, 0.3578, 0.8216, 0.3152, 0.929, 0.2963, 0.3001, 0.5, 0.3909, 0.5, 0.3909, 0.4444, 0.3001, 0.4444, 0.3629, 0.9444, 0.3, 0.9443, 0.3001, 0.8888, 0.3629, 0.8888, 0.4817, 0.5, 0.5725, 0.5, 0.5725, 0.4445, 0.4817, 0.4445, 0.3, 1.0, 0.3908, 1.0, 0.3908, 0.9444, 0.3, 0.9444, 0.8194, 0.3151, 0.9269, 0.2962, 0.9323, 0.3577, 0.8232, 0.3577, 0.4889, 0.5556, 0.426, 0.5555, 0.4261, 0.5, 0.4889, 0.5001, 0.6417, 0.7067, 0.6227, 0.5992, 0.664, 0.5882, 0.7013, 0.6907, 0.3632, 0.5555, 0.3004, 0.5555, 0.3004, 0.4999, 0.3632, 0.5, 0.929, 0.4193, 0.8216, 0.4004, 0.8253, 0.3578, 0.9344, 0.3578, 0.3001, 0.5555, 0.3909, 0.5555, 0.3909, 0.5, 0.3001, 0.5, 0.3, 0.9444, 0.3908, 0.9444, 0.3908, 0.8889, 0.3, 0.8889, 0.4817, 0.7778, 0.5725, 0.7778, 0.5725, 0.7222, 0.4817, 0.7222, 0.4817, 0.5556, 0.5725, 0.5556, 0.5725, 0.5, 0.4817, 0.5, 0.8084, 0.2738, 0.9109, 0.2365, 0.9269, 0.2962, 0.8194, 0.3151, 0.4888, 0.6111, 0.426, 0.6111, 0.426, 0.5555, 0.4889, 0.5556, 0.3908, 0.9444, 0.4816, 0.9444, 0.4816, 0.8889, 0.3908, 0.8889, 0.3631, 0.6111, 0.3003, 0.611, 0.3004, 0.5555, 0.3632, 0.5555, 0.913, 0.479, 0.8105, 0.4417, 0.8216, 0.4004, 0.929, 0.4193, 0.3001, 0.6111, 0.3909, 0.6111, 0.3909, 0.5555, 0.3001, 0.5555, 0.7006, 0.1454, 0.7551, 0.05087, 0.8057, 0.08629, 0.7356, 0.1699, 0.4816, 0.9444, 0.5724, 0.9444, 0.5724, 0.8889, 0.4816, 0.8889, 0.4817, 0.6111, 0.5725, 0.6111, 0.5725, 0.5556, 0.4817, 0.5556, 0.7903, 0.2351, 0.8848, 0.1805, 0.9109, 0.2365, 0.8084, 0.2738, 0.4888, 0.6667, 0.4259, 0.6666, 0.426, 0.6111, 0.4888, 0.6111, 0.578, 0.1125, 0.578, 0.003408, 0.6395, 0.00879, 0.6206, 0.1162, 0.3631, 0.6666, 0.3003, 0.6665, 0.3003, 0.611, 0.3631, 0.6111, 0.8869, 0.5349, 0.7925, 0.4804, 0.8105, 0.4417, 0.913, 0.479, 0.4887, 0.8333, 0.4258, 0.8333, 0.4259, 0.7777, 0.4887, 0.7778, 0.3001, 0.6666, 0.3909, 0.6666, 0.3909, 0.6111, 0.3001, 0.6111, 0.4885, 1.0, 0.4257, 1.0, 0.4257, 0.9444, 0.4886, 0.9444, 0.4817, 0.6667, 0.5725, 0.6667, 0.5725, 0.6111, 0.4817, 0.6111, 0.7658, 0.2001, 0.8494, 0.13, 0.8848, 0.1805, 0.7903, 0.2351, 0.4887, 0.7222, 0.4259, 0.7222, 0.4259, 0.6666, 0.4888, 0.6667, 0.4257, 1.0, 0.3628, 0.9999, 0.3629, 0.9444, 0.4257, 0.9444, 0.3631, 0.7221, 0.3002, 0.7221, 0.3003, 0.6665, 0.3631, 0.6666, 0.8069, 0.08027, 0.8506, 0.1239, 0.7915, 0.2291, 0.767, 0.1941, 0.3908, 1.0, 0.4816, 1.0, 0.4816, 0.9444, 0.3908, 0.9444, 0.363, 0.8332, 0.3001, 0.8332, 0.3002, 0.7776, 0.363, 0.7777, 0.7573, 0.6646, 0.7027, 0.5701, 0.7377, 0.5456, 0.8079, 0.6292, 0.3, 0.8333, 0.3908, 0.8333, 0.3908, 0.7778, 0.3, 0.7777, 0.8506, 0.1239, 0.886, 0.1745, 0.8096, 0.2678, 0.7915, 0.2291, 0.886, 0.1745, 0.9121, 0.2305, 0.8207, 0.3091, 0.8096, 0.2678, 0.9121, 0.2305, 0.9281, 0.2901, 0.8244, 0.3517, 0.8207, 0.3091, 0.9281, 0.2901, 0.9335, 0.3517, 0.8207, 0.3942, 0.8244, 0.3517, 0.4816, 1.0, 0.5724, 1.0, 0.5724, 0.9444, 0.4816, 0.9444, 0.4816, 0.8333, 0.5725, 0.8333, 0.5725, 0.7778, 0.4817, 0.7778, 0.9292, 0.03772, 0.9559, 0.1193, 0.9111, 0.1077, 0.9025, 0.02827, 0.7564, 0.04485, 0.8069, 0.08027, 0.767, 0.1941, 0.7368, 0.1638, 0.9335, 0.3517, 0.9281, 0.4132, 0.8096, 0.4355, 0.8207, 0.3942, 0.9281, 0.4132, 0.9121, 0.4728, 0.7915, 0.4742, 0.8096, 0.4355, 0.9121, 0.4728, 0.886, 0.5288, 0.767, 0.5092, 0.7915, 0.4742, 0.6206, 0.5991, 0.6395, 0.7066, 0.578, 0.7119, 0.578, 0.6028, 0.4892, 0.05568, 0.4264, 0.05563, 0.4264, 8.917e-05, 0.4893, 0.0001339])
me_mesh_013.materials.append(mat_old_metal_1)
me_mesh_013.use_remesh_fix_poles = True
me_mesh_013.use_remesh_preserve_attributes = False
me_mesh_013.use_mirror_vertex_groups = False
me_mesh_013.update()
me_mesh_013.normals_split_custom_set([tuple(v) for v in zip(*[iter([0.0, 0.0, 1.0, 0.0, 0.0, 1.0, -9.969e-17, 0.0, 1.0, -0.866, 0.5, 0.0, -0.866, 0.5, 0.0, -0.9659, 0.2588, 0.0, -0.9659, 0.2588, 0.0, -2.991e-16, 0.0, -1.0, -9.969e-17, 0.0, -1.0, -5.981e-16, 0.0, -1.0, 0.5, 0.866, 0.0, 0.5, 0.866, 0.0, 0.0, 1.0, 0.0, 0.0, 1.0, 0.0, 0.0, 0.0, 1.0, -2.991e-16, 0.0, 1.0, -9.969e-17, 0.0, 1.0, -0.5, 0.866, 0.0, -0.5, 0.866, 0.0, -0.866, 0.5, 0.0, -0.866, 0.5, 0.0, 0.0, 0.0, -1.0, -9.969e-17, 0.0, -1.0, 0.0, 0.0, -1.0, -2.991e-16, 0.0, 1.0, -5.981e-16, 0.0, 1.0, -9.969e-17, 0.0, 1.0, 0.0, 0.0, -1.0, -9.969e-17, 0.0, -1.0, -2.991e-16, 0.0, -1.0, 0.0, 0.0, 1.0, 0.0, 0.0, 1.0, -9.969e-17, 0.0, 1.0, 0.866, 0.5, 0.0, 0.866, 0.5, 0.0, 0.5, 0.866, 0.0, 0.5, 0.866, 0.0, 0.0, 0.0, 1.0, 0.0, 0.0, 1.0, -9.969e-17, 0.0, 1.0, 0.0, 0.0, -1.0, -9.969e-17, 0.0, -1.0, 0.0, 0.0, -1.0, 0.0, 0.0, 1.0, 0.0, 0.0, 1.0, -9.969e-17, 0.0, 1.0, 0.0, 1.0, 0.0, 0.0, 1.0, 0.0, -0.5, 0.866, 0.0, -0.5, 0.866, 0.0, 0.9659, 0.2588, 0.0, 0.9659, 0.2588, 0.0, 0.866, 0.5, 0.0, 0.866, 0.5, 0.0, 0.0, 0.0, -1.0, -9.969e-17, 0.0, -1.0, 0.0, 0.0, -1.0, 0.0, 0.0, -1.0, -9.969e-17, 0.0, -1.0, 0.0, 0.0, -1.0, -0.866, 0.5, -1.495e-08, -0.866, 0.5, 1.121e-08, -0.9659, 0.2588, 1.083e-08, -0.9659, 0.2588, -1.444e-08, -0.866, 0.5, 0.0, -0.866, 0.5, 0.0, -0.9659, 0.2588, 0.0, -0.9659, 0.2588, 0.0, 0.5, 0.866, 0.0, 0.5, 0.866, 0.0, 0.0, 1.0, 0.0, 0.0, 1.0, 0.0, 0.5, 0.866, 0.0, 0.5, 0.866, 0.0, 0.0, 1.0, 0.0, 0.0, 1.0, 0.0, -0.5, 0.866, 0.0, -0.5, 0.866, 0.0, -0.866, 0.5, 1.121e-08, -0.866, 0.5, -1.495e-08, -0.5, 0.866, 0.0, -0.5, 0.866, 0.0, -0.866, 0.5, 0.0, -0.866, 0.5, 0.0, 0.866, 0.5, -1.121e-08, 0.866, 0.5, 1.495e-08, 0.5, 0.866, 0.0, 0.5, 0.866, 0.0, 0.866, 0.5, 0.0, 0.866, 0.5, 0.0, 0.5, 0.866, 0.0, 0.5, 0.866, 0.0, 0.0, 1.0, 0.0, 0.0, 1.0, 0.0, -0.5, 0.866, 0.0, -0.5, 0.866, 0.0, 0.0, 1.0, 0.0, 0.0, 1.0, 0.0, -0.5, 0.866, 0.0, -0.5, 0.866, 0.0, 0.9659, 0.2588, -1.083e-08, 0.9659, 0.2588, 1.444e-08, 0.866, 0.5, 1.495e-08, 0.866, 0.5, -1.121e-08, 0.9659, 0.2588, 0.0, 0.9659, 0.2588, 0.0, 0.866, 0.5, 0.0, 0.866, 0.5, 0.0, -0.866, 0.5, 2.243e-08, -0.866, 0.5, 2.243e-08, -0.9659, 0.2588, 2.166e-08, -0.9659, 0.2588, 2.166e-08, -0.9659, 0.2588, -1.444e-08, -0.9659, 0.2588, -2.888e-08, -0.866, 0.5, -2.99e-08, -0.866, 0.5, -1.495e-08, -0.9659, 0.2588, 2.166e-08, -0.9659, 0.2588, 2.166e-08, -0.9659, 0.2588, -2.888e-08, -0.9659, 0.2588, -1.444e-08, 0.5, 0.866, 0.0, 0.5, 0.866, 0.0, 0.0, 1.0, 0.0, 0.0, 1.0, 0.0, 0.0, 1.0, 0.0, 0.0, 1.0, 0.0, 0.5, 0.866, 0.0, 0.5, 0.866, 0.0, -0.5, 0.866, 0.0, -0.5, 0.866, 0.0, -0.866, 0.5, 2.243e-08, -0.866, 0.5, 2.243e-08, -0.866, 0.5, -1.495e-08, -0.866, 0.5, -2.99e-08, -0.5, 0.866, 0.0, -0.5, 0.866, 0.0, 0.866, 0.5, 2.99e-08, 0.866, 0.5, 2.99e-08, 0.5, 0.866, 0.0, 0.5, 0.866, 0.0, 0.5, 0.866, 0.0, 0.5, 0.866, 0.0, 0.866, 0.5, -2.243e-08, 0.866, 0.5, -1.121e-08, 0.0, 1.0, 0.0, 0.0, 1.0, 0.0, -0.5, 0.866, 0.0, -0.5, 0.866, 0.0, -0.5, 0.866, 0.0, -0.5, 0.866, 0.0, 0.0, 1.0, 0.0, 0.0, 1.0, 0.0, 0.9659, 0.2588, 2.888e-08, 0.9659, 0.2588, 2.888e-08, 0.866, 0.5, 2.99e-08, 0.866, 0.5, 2.99e-08, 0.9659, 0.2588, -1.083e-08, 0.9659, 0.2588, -2.166e-08, 0.9659, 0.2588, 2.888e-08, 0.9659, 0.2588, 2.888e-08, 0.866, 0.5, -1.121e-08, 0.866, 0.5, -2.243e-08, 0.9659, 0.2588, -2.166e-08, 0.9659, 0.2588, -1.083e-08, -0.866, 0.5, 1.121e-08, -0.866, 0.5, 2.243e-08, -0.9659, 0.2588, 2.166e-08, -0.9659, 0.2588, 1.083e-08, -0.9659, 0.2588, -2.888e-08, -0.9659, 0.2588, -2.888e-08, -0.866, 0.5, -2.99e-08, -0.866, 0.5, -2.99e-08, -0.9659, 0.2588, 1.083e-08, -0.9659, 0.2588, 2.166e-08, -0.9659, 0.2588, -2.888e-08, -0.9659, 0.2588, -2.888e-08, 0.5, 0.866, 0.0, 0.5, 0.866, 0.0, 0.0, 1.0, 0.0, 0.0, 1.0, 0.0, 0.0, 1.0, 0.0, 0.0, 1.0, 0.0, 0.5, 0.866, 0.0, 0.5, 0.866, 0.0, -0.5, 0.866, 0.0, -0.5, 0.866, 0.0, -0.866, 0.5, 2.243e-08, -0.866, 0.5, 1.121e-08, -0.866, 0.5, -2.99e-08, -0.866, 0.5, -2.99e-08, -0.5, 0.866, 0.0, -0.5, 0.866, 0.0, 0.866, 0.5, 1.495e-08, 0.866, 0.5, 2.99e-08, 0.5, 0.866, 0.0, 0.5, 0.866, 0.0, 0.5, 0.866, 0.0, 0.5, 0.866, 0.0, 0.866, 0.5, -2.243e-08, 0.866, 0.5, -2.243e-08, 0.0, 1.0, 0.0, 0.0, 1.0, 0.0, -0.5, 0.866, 0.0, -0.5, 0.866, 0.0, -0.5, 0.866, 0.0, -0.5, 0.866, 0.0, 0.0, 1.0, 0.0, 0.0, 1.0, 0.0, 0.9659, 0.2588, 1.444e-08, 0.9659, 0.2588, 2.888e-08, 0.866, 0.5, 2.99e-08, 0.866, 0.5, 1.495e-08, 0.9659, 0.2588, -2.166e-08, 0.9659, 0.2588, -2.166e-08, 0.9659, 0.2588, 2.888e-08, 0.9659, 0.2588, 1.444e-08, 0.866, 0.5, -2.243e-08, 0.866, 0.5, -2.243e-08, 0.9659, 0.2588, -2.166e-08, 0.9659, 0.2588, -2.166e-08, 2.565e-07, 0.0, -1.0, 2.565e-07, 0.0, -1.0, 5.129e-07, 0.0, -1.0, 5.129e-07, 0.0, -1.0, 5.129e-07, 0.0, 1.0, 5.129e-07, 0.0, 1.0, 2.565e-07, 0.0, 1.0, 2.565e-07, 0.0, 1.0, 0.2588, 0.9659, 0.0, 0.2588, 0.9659, 0.0, 0.2588, 0.9659, 0.0, 0.2588, 0.9659, 0.0, 0.0, 0.0, -1.0, 0.0, 0.0, -1.0, 0.0, 0.0, -1.0, 0.0, 0.0, -1.0, 4.169e-08, 0.0, 1.0, 4.169e-08, 0.0, 1.0, 6.254e-08, 0.0, 1.0, 6.254e-08, 0.0, 1.0, 0.0, 0.0, -1.0, 0.0, 0.0, -1.0, 2.565e-07, 0.0, -1.0, 2.565e-07, 0.0, -1.0, 2.565e-07, 0.0, 1.0, 2.565e-07, 0.0, 1.0, 4.169e-08, 0.0, 1.0, 4.169e-08, 0.0, 1.0, -2.931e-07, 0.0, -1.0, -2.931e-07, 0.0, -1.0, 0.0, 0.0, -1.0, 0.0, 0.0, -1.0, 6.254e-08, 0.0, 1.0, 6.254e-08, 0.0, 1.0, -1.573e-07, 0.0, 1.0, -1.573e-07, 0.0, 1.0, 0.0, 0.0, -1.0, 0.0, 0.0, -1.0, 0.0, 0.0, -1.0, 0.0, 0.0, -1.0, 4.169e-08, 0.0, 1.0, 4.169e-08, 0.0, 1.0, 4.169e-08, 0.0, 1.0, 4.169e-08, 0.0, 1.0, -5.862e-07, 0.0, -1.0, -5.862e-07, 0.0, -1.0, -2.931e-07, 0.0, -1.0, -2.931e-07, 0.0, -1.0, -0.2588, 0.9659, 0.0, -0.2588, 0.9659, 0.0, -0.2588, 0.9659, 0.0, -0.2588, 0.9659, 0.0, -1.573e-07, 0.0, 1.0, -1.573e-07, 0.0, 1.0, -4.397e-07, 0.0, 1.0, -4.397e-07, 0.0, 1.0, 1.573e-07, 0.0, -1.0, 1.573e-07, 0.0, -1.0, 4.397e-07, 0.0, -1.0, 4.397e-07, 0.0, -1.0, 5.862e-07, 0.0, 1.0, 5.862e-07, 0.0, 1.0, 2.931e-07, 0.0, 1.0, 2.931e-07, 0.0, 1.0, 0.2588, 0.9659, 0.0, 0.2588, 0.9659, 0.0, 0.2588, 0.9659, 0.0, 0.2588, 0.9659, 0.0, -4.169e-08, 0.0, -1.0, -4.169e-08, 0.0, -1.0, -4.169e-08, 0.0, -1.0, -4.169e-08, 0.0, -1.0, 0.0, 0.0, 1.0, 0.0, 0.0, 1.0, 0.0, 0.0, 1.0, 0.0, 0.0, 1.0, -6.254e-08, 0.0, -1.0, -6.254e-08, 0.0, -1.0, 1.573e-07, 0.0, -1.0, 1.573e-07, 0.0, -1.0, 2.931e-07, 0.0, 1.0, 2.931e-07, 0.0, 1.0, 0.0, 0.0, 1.0, 0.0, 0.0, 1.0, -2.565e-07, 0.0, -1.0, -2.565e-07, 0.0, -1.0, -4.169e-08, 0.0, -1.0, -4.169e-08, 0.0, -1.0, 0.0, 0.0, 1.0, 0.0, 0.0, 1.0, -2.565e-07, 0.0, 1.0, -2.565e-07, 0.0, 1.0, -4.169e-08, 0.0, -1.0, -4.169e-08, 0.0, -1.0, -6.254e-08, 0.0, -1.0, -6.254e-08, 0.0, -1.0, 0.0, 0.0, 1.0, 0.0, 0.0, 1.0, 0.0, 0.0, 1.0, 0.0, 0.0, 1.0, -5.129e-07, 0.0, -1.0, -5.129e-07, 0.0, -1.0, -2.565e-07, 0.0, -1.0, -2.565e-07, 0.0, -1.0, -0.2588, 0.9659, 0.0, -0.2588, 0.9659, 0.0, -0.2588, 0.9659, 0.0, -0.2588, 0.9659, 0.0, -2.565e-07, 0.0, 1.0, -2.565e-07, 0.0, 1.0, -5.129e-07, 0.0, 1.0, -5.129e-07, 0.0, 1.0, -1.405e-08, 0.0, -1.0, -2.388e-08, 0.0, -1.0, -3.034e-08, 0.0, -1.0, -1.459e-08, 0.0, -1.0, -1.153e-08, 0.0, 1.0, 0.1891, 0.3526, 0.9165, 0.1891, 0.3527, 0.9164, -2.015e-08, 0.0, 1.0, 0.1891, 0.3527, 0.9164, 0.1891, 0.3526, 0.9165, 0.3466, 0.6464, 0.6798, 0.3466, 0.6464, 0.6797, 0.4889, 0.5468, -0.6798, 0.4888, 0.5468, -0.6798, 0.2667, 0.2983, -0.9165, 0.2667, 0.2983, -0.9164, 0.2667, 0.2983, -0.9165, -2.059e-09, 0.0, -1.0, -1.499e-08, 0.0, -1.0, 0.2667, 0.2983, -0.9164, -2.388e-08, 0.0, -1.0, -2.367e-08, 0.0, -1.0, -1.289e-08, 0.0, -1.0, -3.034e-08, 0.0, -1.0, -2.367e-08, 0.0, -1.0, 0.0, 0.0, -1.0, 0.0, 0.0, -1.0, -1.289e-08, 0.0, -1.0, 0.0, 0.0, -1.0, 1.153e-08, 0.0, -1.0, 2.015e-08, 0.0, -1.0, 0.0, 0.0, -1.0, 1.153e-08, 0.0, -1.0, -0.1891, 0.3526, -0.9165, -0.1891, 0.3527, -0.9164, 2.015e-08, 0.0, -1.0, -2.059e-09, 0.0, -1.0, -1.606e-08, 0.0, -1.0, -5.276e-09, 0.0, -1.0, -1.499e-08, 0.0, -1.0, -1.606e-08, 0.0, -1.0, 1.05e-08, 0.0, -1.0, 1.265e-08, 0.0, -1.0, -5.276e-09, 0.0, -1.0, 1.05e-08, 0.0, -1.0, 1.451e-08, 0.0, -1.0, 1.397e-08, 0.0, -1.0, 1.265e-08, 0.0, -1.0, 1.451e-08, 0.0, -1.0, 3.242e-09, 0.0, -1.0, -4.303e-09, 0.0, -1.0, 1.397e-08, 0.0, -1.0, 0.0, 0.0, 1.0, -1.153e-08, 0.0, 1.0, -2.015e-08, 0.0, 1.0, 0.0, 0.0, 1.0, 3.242e-09, 0.0, -1.0, -1.405e-08, 0.0, -1.0, -1.459e-08, 0.0, -1.0, -4.303e-09, 0.0, -1.0, -0.1891, 0.3527, -0.9164, -0.1891, 0.3526, -0.9165, -0.3466, 0.6464, -0.6798, -0.3466, 0.6464, -0.6797, -6.093e-08, 0.0, -1.0, -6.093e-08, 0.0, -1.0, -1.219e-07, 0.0, -1.0, -1.219e-07, 0.0, -1.0, -0.9848, 0.1736, 0.0, -0.9848, 0.1736, 0.0, -0.9962, 0.08716, 0.0, -0.9962, 0.08716, 0.0, -0.9848, 0.1736, 0.0, -0.9848, 0.1736, 0.0, -0.9962, 0.08716, 0.0, -0.9962, 0.08716, 0.0, -1.523e-08, 0.0, -1.0, -1.523e-08, 0.0, -1.0, -6.093e-08, 0.0, -1.0, -6.093e-08, 0.0, -1.0, 0.9848, -0.1736, 0.0, 0.9848, -0.1736, 0.0, 0.9962, -0.08716, 0.0, 0.9962, -0.08716, 0.0, 0.9848, -0.1736, 0.0, 0.9848, -0.1736, 0.0, 0.9962, -0.08716, 0.0, 0.9962, -0.08716, 0.0, 0.9848, -0.1736, 0.0, 0.9848, -0.1736, 0.0, 0.9962, -0.08716, 0.0, 0.9962, -0.08716, 0.0, 1.523e-08, 0.0, 1.0, 1.523e-08, 0.0, 1.0, 4.57e-08, 0.0, 1.0, 4.57e-08, 0.0, 1.0, -0.6428, -0.766, 0.0, -0.6428, -0.766, 0.0, -0.5, -0.866, 0.0, -0.5, -0.866, 0.0, -0.9397, 0.342, 0.0, -0.9397, 0.342, 0.0, -0.9848, 0.1736, 0.0, -0.9848, 0.1736, 0.0, -0.9397, 0.342, 0.0, -0.9397, 0.342, 0.0, -0.9848, 0.1736, 0.0, -0.9848, 0.1736, 0.0, -0.9397, 0.342, 0.0, -0.9397, 0.342, 0.0, -0.9848, 0.1736, 0.0, -0.9848, 0.1736, 0.0, -1.523e-08, 0.0, -1.0, -1.523e-08, 0.0, -1.0, -1.523e-08, 0.0, -1.0, -1.523e-08, 0.0, -1.0, 0.9397, -0.342, 0.0, 0.9397, -0.342, 0.0, 0.9848, -0.1736, 0.0, 0.9848, -0.1736, 0.0, 0.9397, -0.342, 0.0, 0.9397, -0.342, 0.0, 0.9848, -0.1736, 0.0, 0.9848, -0.1736, 0.0, 0.9397, -0.342, 0.0, 0.9397, -0.342, 0.0, 0.9848, -0.1736, 0.0, 0.9848, -0.1736, 0.0, 0.9962, 0.08716, 0.0, 0.9962, 0.08716, 0.0, 0.9848, 0.1736, 0.0, 0.9848, 0.1736, 0.0, -6.093e-08, 0.0, 1.0, -6.093e-08, 0.0, 1.0, 1.523e-08, 0.0, 1.0, 1.523e-08, 0.0, 1.0, -0.866, 0.5, 0.0, -0.8802, 0.4745, 0.0, -0.9397, 0.342, 0.0, -0.9397, 0.342, 0.0, -0.8802, 0.4745, 0.0, -0.8802, 0.4745, 0.0, -0.9397, 0.342, 0.0, -0.9397, 0.342, 0.0, -0.8802, 0.4745, 0.0, -0.866, 0.5, 0.0, -0.9397, 0.342, 0.0, -0.9397, 0.342, 0.0, -6.093e-08, 0.0, -1.0, -6.093e-08, 0.0, -1.0, -1.523e-08, 0.0, -1.0, -1.523e-08, 0.0, -1.0, 0.866, -0.5, 0.0, 0.8802, -0.4745, 0.0, 0.9397, -0.342, 0.0, 0.9397, -0.342, 0.0, 0.8802, -0.4745, 0.0, 0.8802, -0.4745, 0.0, 0.9397, -0.342, 0.0, 0.9397, -0.342, 0.0, -0.6428, -0.766, 0.0, -0.6428, -0.766, 0.0, -0.5, -0.866, 0.0, -0.5, -0.866, 0.0, 0.8802, -0.4745, 0.0, 0.866, -0.5, 0.0, 0.9397, -0.342, 0.0, 0.9397, -0.342, 0.0, -9.139e-08, 0.0, 1.0, -9.139e-08, 0.0, 1.0, -6.093e-08, 0.0, 1.0, -6.093e-08, 0.0, 1.0, -0.766, 0.6428, 0.0, -0.766, 0.6428, 0.0, -0.8802, 0.4745, 0.0, -0.866, 0.5, 0.0, -8.571e-15, 0.0, 1.0, 7.184e-15, 0.0, 1.0, 9.139e-08, 0.0, 1.0, 9.139e-08, 0.0, 1.0, -0.766, 0.6428, 0.0, -0.766, 0.6428, 0.0, -0.866, 0.5, 0.0, -0.8802, 0.4745, 0.0, -3.046e-08, 0.0, -1.0, -3.046e-08, 0.0, -1.0, -6.093e-08, 0.0, -1.0, -6.093e-08, 0.0, -1.0, 0.766, -0.6428, 0.0, 0.766, -0.6428, 0.0, 0.8802, -0.4745, 0.0, 0.866, -0.5, 0.0, 6.093e-08, 0.0, 1.0, 6.093e-08, 0.0, 1.0, -6.093e-08, 0.0, 1.0, -6.093e-08, 0.0, 1.0, 0.9397, 0.342, 0.0, 0.9397, 0.342, 0.0, 0.8802, 0.4745, 0.0, 0.866, 0.5, 0.0, 0.766, -0.6428, 0.0, 0.766, -0.6428, 0.0, 0.866, -0.5, 0.0, 0.8802, -0.4745, 0.0, -6.093e-08, 0.0, 1.0, -6.093e-08, 0.0, 1.0, -9.139e-08, 0.0, 1.0, -9.139e-08, 0.0, 1.0, -0.6428, 0.766, 0.0, -0.6428, 0.766, 0.0, -0.766, 0.6428, 0.0, -0.766, 0.6428, 0.0, 0.9397, 0.342, 0.0, 0.9397, 0.342, 0.0, 0.8802, 0.4745, 0.0, 0.8802, 0.4745, 0.0, -0.6428, 0.766, 0.0, -0.6428, 0.766, 0.0, -0.766, 0.6428, 0.0, -0.766, 0.6428, 0.0, 0.0, 0.0, -1.0, 0.0, 0.0, -1.0, -3.046e-08, 0.0, -1.0, -3.046e-08, 0.0, -1.0, 0.766, 0.6428, 0.0, 0.766, 0.6428, 0.0, 0.6428, 0.766, 0.0, 0.6428, 0.766, 0.0, 0.6428, -0.766, 0.0, 0.6428, -0.766, 0.0, 0.766, -0.6428, 0.0, 0.766, -0.6428, 0.0, 0.9397, 0.342, 0.0, 0.9397, 0.342, 0.0, 0.866, 0.5, 0.0, 0.8802, 0.4745, 0.0, 0.6428, -0.766, 0.0, 0.6428, -0.766, 0.0, 0.766, -0.6428, 0.0, 0.766, -0.6428, 0.0, 6.093e-08, 0.0, 1.0, 6.093e-08, 0.0, 1.0, -6.093e-08, 0.0, 1.0, -6.093e-08, 0.0, 1.0, -0.5, 0.866, 0.0, -0.5, 0.866, 0.0, -0.6428, 0.766, 0.0, -0.6428, 0.766, 0.0, 3.046e-08, 0.0, -1.0, 3.046e-08, 0.0, -1.0, 6.093e-08, 0.0, -1.0, 6.093e-08, 0.0, -1.0, -0.5, 0.866, 0.0, -0.5, 0.866, 0.0, -0.6428, 0.766, 0.0, -0.6428, 0.766, 0.0, 3.046e-08, 0.0, -1.0, 3.046e-08, 0.0, -1.0, -1.523e-08, 0.0, -1.0, -1.523e-08, 0.0, -1.0, 0.0, 0.0, -1.0, 0.0, 0.0, -1.0, 0.0, 0.0, -1.0, 0.0, 0.0, -1.0, 0.5, -0.866, 0.0, 0.5, -0.866, 0.0, 0.6428, -0.766, 0.0, 0.6428, -0.766, 0.0, -0.9397, -0.342, 0.0, -0.9397, -0.342, 0.0, -0.8802, -0.4745, 0.0, -0.866, -0.5, 0.0, 0.5, -0.866, 0.0, 0.5, -0.866, 0.0, 0.6428, -0.766, 0.0, 0.6428, -0.766, 0.0, 6.093e-08, 0.0, 1.0, 6.093e-08, 0.0, 1.0, 6.093e-08, 0.0, 1.0, 6.093e-08, 0.0, 1.0, -0.342, 0.9397, 0.0, -0.342, 0.9397, 0.0, -0.5, 0.866, 0.0, -0.5, 0.866, 0.0, -0.9397, -0.342, 0.0, -0.9397, -0.342, 0.0, -0.8802, -0.4745, 0.0, -0.8802, -0.4745, 0.0, 0.766, 0.6428, 0.0, 0.766, 0.6428, 0.0, 0.6428, 0.766, 0.0, 0.6428, 0.766, 0.0, -0.342, 0.9397, 0.0, -0.342, 0.9397, 0.0, -0.5, 0.866, 0.0, -0.5, 0.866, 0.0, 0.0, 0.0, -1.0, 0.0, 0.0, -1.0, 0.0, 0.0, -1.0, 0.0, 0.0, -1.0, 0.342, -0.9397, 0.0, 0.342, -0.9397, 0.0, 0.5, -0.866, 0.0, 0.5, -0.866, 0.0, -0.9397, -0.342, 0.0, -0.9397, -0.342, 0.0, -0.866, -0.5, 0.0, -0.8802, -0.4745, 0.0, 0.342, -0.9397, 0.0, 0.342, -0.9397, 0.0, 0.5, -0.866, 0.0, 0.5, -0.866, 0.0, -6.093e-08, 0.0, 1.0, -6.093e-08, 0.0, 1.0, 6.093e-08, 0.0, 1.0, 6.093e-08, 0.0, 1.0, -0.1736, 0.9848, 0.0, -0.1736, 0.9848, 0.0, -0.342, 0.9397, 0.0, -0.342, 0.9397, 0.0, 0.0, 0.0, -1.0, 0.0, 0.0, -1.0, -6.093e-08, 0.0, -1.0, -6.093e-08, 0.0, -1.0, -1.523e-08, 0.0, 1.0, -1.523e-08, 0.0, 1.0, 7.184e-15, 0.0, 1.0, -8.571e-15, 0.0, 1.0, -0.1736, 0.9848, 0.0, -0.1736, 0.9848, 0.0, -0.342, 0.9397, 0.0, -0.342, 0.9397, 0.0, 0.0, 0.0, -1.0, 0.0, 0.0, -1.0, 0.0, 0.0, -1.0, 0.0, 0.0, -1.0, 0.1736, -0.9848, 0.0, 0.1736, -0.9848, 0.0, 0.342, -0.9397, 0.0, 0.342, -0.9397, 0.0, 0.9848, 0.1736, 0.0, 0.9848, 0.1736, 0.0, 0.9397, 0.342, 0.0, 0.9397, 0.342, 0.0, 0.1736, -0.9848, 0.0, 0.1736, -0.9848, 0.0, 0.342, -0.9397, 0.0, 0.342, -0.9397, 0.0, -6.093e-08, 0.0, 1.0, -6.093e-08, 0.0, 1.0, -6.093e-08, 0.0, 1.0, -6.093e-08, 0.0, 1.0, -0.766, -0.6428, 0.0, -0.766, -0.6428, 0.0, -0.6428, -0.766, 0.0, -0.6428, -0.766, 0.0, 0.0, 1.0, 0.0, 0.0, 1.0, 0.0, -0.1736, 0.9848, 0.0, -0.1736, 0.9848, 0.0, 0.9848, 0.1736, 0.0, 0.9848, 0.1736, 0.0, 0.9397, 0.342, 0.0, 0.9397, 0.342, 0.0, 0.0, 1.0, 0.0, 0.0, 1.0, 0.0, -0.1736, 0.9848, 0.0, -0.1736, 0.9848, 0.0, -6.093e-08, 0.0, -1.0, -6.093e-08, 0.0, -1.0, 0.0, 0.0, -1.0, 0.0, 0.0, -1.0, 0.0, -1.0, 0.0, 0.0, -1.0, 0.0, 0.1736, -0.9848, 0.0, 0.1736, -0.9848, 0.0, 0.9848, 0.1736, 0.0, 0.9848, 0.1736, 0.0, 0.9397, 0.342, 0.0, 0.9397, 0.342, 0.0, 0.0, -1.0, 0.0, 0.0, -1.0, 0.0, 0.1736, -0.9848, 0.0, 0.1736, -0.9848, 0.0, -0.9962, -0.08716, 0.0, -0.9962, -0.08716, 0.0, -0.9848, -0.1736, 0.0, -0.9848, -0.1736, 0.0, 6.093e-08, 0.0, 1.0, 6.093e-08, 0.0, 1.0, -6.093e-08, 0.0, 1.0, -6.093e-08, 0.0, 1.0, 0.1736, 0.9848, 0.0, 0.1736, 0.9848, 0.0, 0.0, 1.0, 0.0, 0.0, 1.0, 0.0, -1.523e-08, 0.0, -1.0, -1.523e-08, 0.0, -1.0, 3.046e-08, 0.0, -1.0, 3.046e-08, 0.0, -1.0, 0.1736, 0.9848, 0.0, 0.1736, 0.9848, 0.0, 0.0, 1.0, 0.0, 0.0, 1.0, 0.0, 0.0, 0.0, -1.0, 4.285e-15, 0.0, -1.0, -6.093e-08, 0.0, -1.0, -6.093e-08, 0.0, -1.0, -0.1736, -0.9848, 0.0, -0.1736, -0.9848, 0.0, 0.0, -1.0, 0.0, 0.0, -1.0, 0.0, -0.9848, -0.1736, 0.0, -0.9848, -0.1736, 0.0, -0.9397, -0.342, 0.0, -0.9397, -0.342, 0.0, -0.766, -0.6428, 0.0, -0.766, -0.6428, 0.0, -0.6428, -0.766, 0.0, -0.6428, -0.766, 0.0, -0.1736, -0.9848, 0.0, -0.1736, -0.9848, 0.0, 0.0, -1.0, 0.0, 0.0, -1.0, 0.0, 6.093e-08, 0.0, 1.0, 6.093e-08, 0.0, 1.0, 6.093e-08, 0.0, 1.0, 6.093e-08, 0.0, 1.0, 0.342, 0.9397, 0.0, 0.342, 0.9397, 0.0, 0.1736, 0.9848, 0.0, 0.1736, 0.9848, 0.0, -0.9848, -0.1736, 0.0, -0.9848, -0.1736, 0.0, -0.9397, -0.342, 0.0, -0.9397, -0.342, 0.0, 0.342, 0.9397, 0.0, 0.342, 0.9397, 0.0, 0.1736, 0.9848, 0.0, 0.1736, 0.9848, 0.0, -2.874e-14, 0.0, -1.0, 4.285e-15, 0.0, -1.0, 4.285e-15, 0.0, -1.0, 0.0, 0.0, -1.0, -0.342, -0.9397, 0.0, -0.342, -0.9397, 0.0, -0.1736, -0.9848, 0.0, -0.1736, -0.9848, 0.0, 9.139e-08, 0.0, 1.0, 9.139e-08, 0.0, 1.0, 6.093e-08, 0.0, 1.0, 6.093e-08, 0.0, 1.0, -0.9848, -0.1736, 0.0, -0.9848, -0.1736, 0.0, -0.9397, -0.342, 0.0, -0.9397, -0.342, 0.0, -0.342, -0.9397, 0.0, -0.342, -0.9397, 0.0, -0.1736, -0.9848, 0.0, -0.1736, -0.9848, 0.0, -6.093e-08, 0.0, 1.0, -6.093e-08, 0.0, 1.0, 6.093e-08, 0.0, 1.0, 6.093e-08, 0.0, 1.0, 0.5, 0.866, 0.0, 0.5, 0.866, 0.0, 0.342, 0.9397, 0.0, 0.342, 0.9397, 0.0, 3.046e-08, 0.0, 1.0, 3.046e-08, 0.0, 1.0, -1.523e-08, 0.0, 1.0, -1.523e-08, 0.0, 1.0, 0.5, 0.866, 0.0, 0.5, 0.866, 0.0, 0.342, 0.9397, 0.0, 0.342, 0.9397, 0.0, -1.219e-07, 0.0, -1.0, -1.219e-07, 0.0, -1.0, 4.285e-15, 0.0, -1.0, -2.874e-14, 0.0, -1.0, 0.866, 0.5, 0.0, 0.8802, 0.4745, 0.0, 0.766, 0.6428, 0.0, 0.766, 0.6428, 0.0, -0.5, -0.866, 0.0, -0.5, -0.866, 0.0, -0.342, -0.9397, 0.0, -0.342, -0.9397, 0.0, 0.9962, 0.08716, 0.0, 0.9962, 0.08716, 0.0, 0.9848, 0.1736, 0.0, 0.9848, 0.1736, 0.0, -0.5, -0.866, 0.0, -0.5, -0.866, 0.0, -0.342, -0.9397, 0.0, -0.342, -0.9397, 0.0, -6.093e-08, 0.0, 1.0, -6.093e-08, 0.0, 1.0, -6.093e-08, 0.0, 1.0, -6.093e-08, 0.0, 1.0, 0.6428, 0.766, 0.0, 0.6428, 0.766, 0.0, 0.5, 0.866, 0.0, 0.5, 0.866, 0.0, 0.9962, 0.08716, 0.0, 0.9962, 0.08716, 0.0, 0.9848, 0.1736, 0.0, 0.9848, 0.1736, 0.0, 0.6428, 0.766, 0.0, 0.6428, 0.766, 0.0, 0.5, 0.866, 0.0, 0.5, 0.866, 0.0, 2.059e-09, 0.0, 1.0, 1.606e-08, 0.0, 1.0, 5.276e-09, 0.0, 1.0, 1.499e-08, 0.0, 1.0, -0.9962, -0.08716, 0.0, -0.9962, -0.08716, 0.0, -0.9848, -0.1736, 0.0, -0.9848, -0.1736, 0.0, 0.8802, 0.4745, 0.0, 0.866, 0.5, 0.0, 0.766, 0.6428, 0.0, 0.766, 0.6428, 0.0, 6.093e-08, 0.0, -1.0, 6.093e-08, 0.0, -1.0, 0.0, 0.0, -1.0, 0.0, 0.0, -1.0, -0.866, -0.5, 0.0, -0.8802, -0.4745, 0.0, -0.766, -0.6428, 0.0, -0.766, -0.6428, 0.0, 1.606e-08, 0.0, 1.0, -1.05e-08, 0.0, 1.0, -1.265e-08, 0.0, 1.0, 5.276e-09, 0.0, 1.0, -1.05e-08, 0.0, 1.0, -1.451e-08, 0.0, 1.0, -1.397e-08, 0.0, 1.0, -1.265e-08, 0.0, 1.0, -1.451e-08, 0.0, 1.0, -3.242e-09, 0.0, 1.0, 4.303e-09, 0.0, 1.0, -1.397e-08, 0.0, 1.0, -3.242e-09, 0.0, 1.0, 1.405e-08, 0.0, 1.0, 1.459e-08, 0.0, 1.0, 4.303e-09, 0.0, 1.0, -0.9962, -0.08716, 0.0, -0.9962, -0.08716, 0.0, -0.9848, -0.1736, 0.0, -0.9848, -0.1736, 0.0, -0.8802, -0.4745, 0.0, -0.866, -0.5, 0.0, -0.766, -0.6428, 0.0, -0.766, -0.6428, 0.0, -0.4889, 0.5468, 0.6798, -0.4888, 0.5468, 0.6798, -0.2667, 0.2983, 0.9165, -0.2667, 0.2983, 0.9164, -0.2667, 0.2983, 0.9165, 2.059e-09, 0.0, 1.0, 1.499e-08, 0.0, 1.0, -0.2667, 0.2983, 0.9164, 1.405e-08, 0.0, 1.0, 2.388e-08, 0.0, 1.0, 3.034e-08, 0.0, 1.0, 1.459e-08, 0.0, 1.0, 2.388e-08, 0.0, 1.0, 2.367e-08, 0.0, 1.0, 1.289e-08, 0.0, 1.0, 3.034e-08, 0.0, 1.0, 2.367e-08, 0.0, 1.0, 0.0, 0.0, 1.0, 0.0, 0.0, 1.0, 1.289e-08, 0.0, 1.0, 4.57e-08, 0.0, 1.0, 4.57e-08, 0.0, 1.0, -2.466e-16, 0.0, 1.0, -2.466e-16, 0.0, 1.0, -0.9848, 0.1736, 0.0, -0.9848, 0.1736, 0.0, -0.9962, 0.08716, 0.0, -0.9962, 0.08716, 0.0])] * 3)])

# ---- objects
ob_handle = bpy.data.objects.new('Handle', me_mesh_012)
ob_anim_handle = bpy.data.objects.new('ANIM_handle', None)
ob_body = bpy.data.objects.new('Body', me_mesh_013)
ob_lever = bpy.data.objects.new('Lever_', None)

# ---- transforms, parenting, visibility, modifiers, constraints
ob_handle.parent = ob_anim_handle
ob_handle.location = (-5.684e-14, 40.4, 0.0)
ob_handle.color = (0.8, 0.8, 0.8, 1.0)
ob_handle.lineart.crease_threshold = 0.0
ob_anim_handle.parent = ob_lever
ob_anim_handle.location = (0.0, 0.0, 0.0)
ob_anim_handle.rotation_euler = (0.0, -0.0, 0.5236)
ob_anim_handle.color = (0.8, 0.8, 0.8, 1.0)
ob_anim_handle.lineart.crease_threshold = 0.0
ob_body.parent = ob_lever
ob_body.location = (0.0, 0.0, 0.0)
ob_body.color = (0.8, 0.8, 0.8, 1.0)
ob_body.lineart.crease_threshold = 0.0
ob_lever.location = (0.0, 0.0, 0.0)
ob_lever.rotation_euler = (1.571, 0.0, 0.0)
ob_lever.color = (0.8, 0.8, 0.8, 1.0)
ob_lever.lineart.crease_threshold = 0.0

# ---- collection membership
scene.collection.objects.link(ob_handle)
scene.collection.objects.link(ob_anim_handle)
scene.collection.objects.link(ob_body)
scene.collection.objects.link(ob_lever)

# ---- scene / render settings (as saved in the file)
scene.frame_start = 1; scene.frame_end = 250; scene.frame_set(65)
scene.render.engine = 'BLENDER_EEVEE_NEXT'
scene.render.fps = 30
scene.cycles.use_denoising = False
scene.cycles.samples = 128
scene.cycles.sampling_pattern = 'TABULATED_SOBOL'
scene.cycles.use_adaptive_sampling = False
scene.cycles.use_light_tree = False
scene.view_settings.view_transform = 'Filmic'
bpy.context.view_layer.update()

# ---- added for rendering (the .blend has no active camera and no usable light): camera, sun
cam_auto = bpy.data.cameras.new('AutoCamera')
cam_auto.lens = 50.0
cam_auto.sensor_width = 36.0
cam_auto.clip_end = 2363.87
ob_auto_camera = bpy.data.objects.new('AutoCamera', cam_auto)
scene.collection.objects.link(ob_auto_camera)
ob_auto_camera.location = (127.046, -161.633, 144.943)
ob_auto_camera.rotation_euler = (1.09748, -7.21219e-08, 0.694738)
scene.camera = ob_auto_camera
light_auto_sun = bpy.data.lights.new('AutoSun', 'SUN')
light_auto_sun.energy = 3.0
light_auto_sun.angle = 0.0523599
ob_auto_sun = bpy.data.objects.new('AutoSun', light_auto_sun)
scene.collection.objects.link(ob_auto_sun)
ob_auto_sun.rotation_euler = (0.872665, 0.174533, 0.523599)
bpy.context.view_layer.update()
